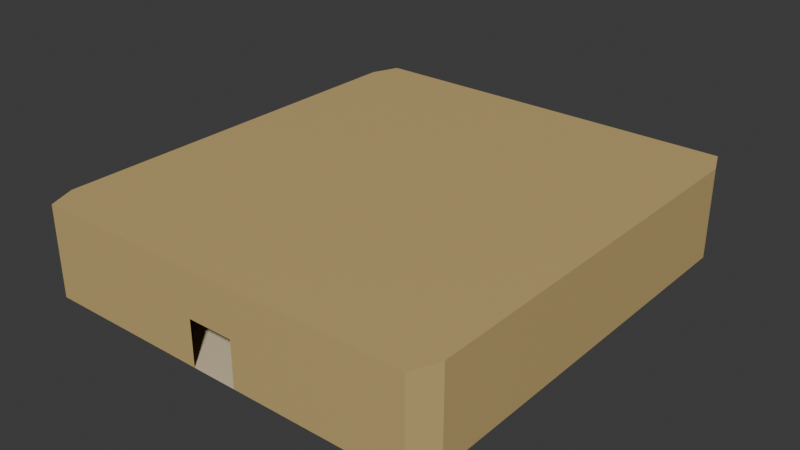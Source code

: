 # Source: RoomExit.blend  (saved by Blender 4.4.32; exported with 4.5.12 LTS)
import bpy
from mathutils import Matrix  # noqa: F401  (used for matrix-valued properties, if any)

bpy.ops.wm.read_factory_settings(use_empty=True)
scene = bpy.context.scene
scene.name = 'Scene'

# ---- collections
col_collection = bpy.data.collections.new('Collection'); scene.collection.children.link(col_collection)

# ---- materials (node trees are filled in below, after node groups)
mat_material = bpy.data.materials.new('Material')
mat_material_001 = bpy.data.materials.new('Material.001')

# ---- material node trees
mat_material.use_nodes = True; mat_material.node_tree.nodes.clear()
_N = mat_material.node_tree.nodes; _L = mat_material.node_tree.links
n0 = _N.new('ShaderNodeBsdfPrincipled'); n0.name = 'Principled BSDF'; n0.location = (10, 300)
n0.inputs[0].default_value = (0.7379, 0.6172, 0.4125, 1.0)
n1 = _N.new('ShaderNodeOutputMaterial'); n1.name = 'Material Output'; n1.location = (300, 300)
_L.new(n0.outputs[0], n1.inputs[0])
n1.is_active_output = True
mat_material_001.use_nodes = True; mat_material_001.node_tree.nodes.clear()
_N = mat_material_001.node_tree.nodes; _L = mat_material_001.node_tree.links
n0 = _N.new('ShaderNodeBsdfPrincipled'); n0.name = 'Principled BSDF'; n0.location = (10, 300)
n0.inputs[0].default_value = (0.5841, 0.4233, 0.1746, 1.0)
n1 = _N.new('ShaderNodeOutputMaterial'); n1.name = 'Material Output'; n1.location = (300, 300)
_L.new(n0.outputs[0], n1.inputs[0])
n1.is_active_output = True

# ---- world
world_world = bpy.data.worlds.new('World'); scene.world = world_world
world_world.use_nodes = True; world_world.node_tree.nodes.clear()
_N = world_world.node_tree.nodes; _L = world_world.node_tree.links
n0 = _N.new('ShaderNodeOutputWorld'); n0.name = 'World Output'; n0.location = (300, 300)
n1 = _N.new('ShaderNodeBackground'); n1.name = 'Background'; n1.location = (10, 300)
n1.inputs[0].default_value = (0.05088, 0.05088, 0.05088, 1.0)
_L.new(n1.outputs[0], n0.inputs[0])
n0.is_active_output = True
world_world.color = (0.05088, 0.05088, 0.05088)
world_world.sun_shadow_jitter_overblur = 0.0

# ---- meshes
me_cube_001 = bpy.data.meshes.new('Cube.001')
me_cube_001.from_pydata([(-8.493, -9.973, -1.0), (-8.982, -8.754, -1.0), (-8.982, -8.754, 1.0), (-8.493, -9.973, 1.0), (-8.982, 8.754, -1.0), (-8.493, 9.973, -1.0), (-8.493, 9.973, 1.0), (-8.982, 8.754, 1.0), (8.992, -8.754, -1.0), (8.503, -9.973, -1.0), (8.503, -9.973, 1.0), (8.992, -8.754, 1.0), (8.503, 9.973, -1.0), (8.992, 8.754, -1.0), (8.992, 8.754, 1.0), (8.503, 9.973, 1.0), (-8.982, -8.754, 0.0), (-8.493, -9.973, 0.0), (-8.982, 8.754, 0.0), (-8.493, 9.973, 0.0), (8.503, 9.973, 0.0), (8.992, 8.754, 0.0), (8.992, -8.754, 0.0), (8.503, -9.973, 0.0), (0.9999, -9.973, -1.0), (-0.9999, -9.973, -1.0), (0.9999, -9.973, 0.0), (-0.9999, -9.973, 0.0), (0.9999, -9.973, 1.0), (-0.9999, -9.973, 1.0), (0.9999, 9.973, -1.0), (-0.9999, 9.973, -1.0), (-0.9999, 9.973, 0.0), (0.9999, 9.973, 0.0), (0.9999, 9.973, 1.0), (-0.9999, 9.973, 1.0), (-8.982, -8.754, 2.996), (-8.982, 8.754, 2.996), (-8.493, -9.973, 2.996), (-8.493, 9.973, 2.996), (8.503, 9.973, 2.996), (8.992, 8.754, 2.996), (8.992, -8.754, 2.996), (8.503, -9.973, 2.996), (-0.9999, -9.973, 2.996), (-0.9999, 9.973, 2.996), (0.9999, -9.973, 2.996), (0.9999, 9.973, 2.996), (-8.982, -0.8127, 1.0), (-8.982, 0.8127, 1.0), (8.992, 0.8127, -1.0), (8.992, -0.8127, -1.0), (8.992, 0.8127, 0.0), (8.992, -0.8127, 0.0), (8.992, 0.8127, 1.0), (8.992, -0.8127, 1.0), (8.503, 0.9259, -1.0), (8.503, -0.9259, -1.0), (-8.982, 0.8127, -1.0), (-8.982, -0.8127, -1.0), (-8.982, 0.8127, 0.0), (-8.982, -0.8127, 0.0), (-8.493, -0.9259, -1.0), (-8.493, 0.9259, -1.0), (-0.9999, -0.9259, -1.0), (-0.9999, 0.9259, -1.0), (0.9999, -0.9259, -1.0), (0.9999, 0.9259, -1.0), (-8.982, -0.8127, 2.996), (-8.982, 0.8127, 2.996), (-8.493, -0.9259, 2.996), (-8.493, 0.9259, 2.996), (8.503, -0.9259, 2.996), (8.503, 0.9259, 2.996), (8.992, 0.8127, 2.996), (8.992, -0.8127, 2.996), (-0.9999, 0.9259, 2.996), (-0.9999, -0.9259, 2.996), (0.9999, 0.9259, 2.996), (0.9999, -0.9259, 2.996), (-0.9999, -0.9259, -0.2379), (-0.9999, 0.9259, -0.2379), (0.9999, -0.9259, -0.2379), (0.9999, 0.9259, -0.2379), (-0.3535, -0.3274, -0.2379), (-0.3535, 0.3274, -0.2379), (0.3535, -0.3274, -0.2379), (0.3535, 0.3274, -0.2379), (-0.3535, -0.3274, 0.1968), (-0.3535, 0.3274, 0.1968), (0.3535, -0.3274, 0.1968), (0.3535, 0.3274, 0.1968)], [], [(49, 7, 37, 69), (10, 28, 46, 43), (49, 60, 18, 7), (25, 0, 17, 27), (50, 13, 12, 56), (55, 53, 22, 11), (30, 12, 20, 33), (50, 52, 21, 13), (33, 20, 15, 34), (6, 35, 45, 39), (59, 61, 16, 1), (27, 17, 3, 29), (17, 16, 2, 3), (19, 18, 4, 5), (21, 20, 12, 13), (23, 22, 8, 9), (0, 1, 16, 17), (6, 7, 18, 19), (14, 15, 20, 21), (10, 11, 22, 23), (67, 56, 12, 30), (62, 59, 1, 0), (63, 65, 31, 5), (65, 67, 30, 31), (23, 26, 28, 10), (19, 32, 35, 6), (5, 31, 32, 19), (9, 24, 26, 23), (55, 11, 42, 75), (35, 34, 47, 45), (79, 72, 43, 46), (72, 75, 42, 43), (68, 70, 38, 36), (70, 77, 44, 38), (77, 79, 46, 44), (29, 3, 38, 44), (28, 29, 44, 46), (11, 10, 43, 42), (34, 15, 40, 47), (15, 14, 41, 40), (3, 2, 36, 38), (7, 6, 39, 37), (45, 47, 78, 76), (76, 78, 79, 77), (39, 45, 76, 71), (71, 76, 77, 70), (37, 39, 71, 69), (69, 71, 70, 68), (40, 41, 74, 73), (73, 74, 75, 72), (47, 40, 73, 78), (78, 73, 72, 79), (14, 54, 74, 41), (54, 55, 75, 74), (25, 24, 66, 64), (65, 64, 80, 81), (0, 25, 64, 62), (62, 64, 65, 63), (5, 4, 58, 63), (63, 58, 59, 62), (24, 9, 57, 66), (66, 57, 56, 67), (4, 18, 60, 58), (58, 60, 61, 59), (8, 22, 53, 51), (51, 53, 52, 50), (14, 21, 52, 54), (54, 52, 53, 55), (8, 51, 57, 9), (51, 50, 56, 57), (2, 16, 61, 48), (48, 61, 60, 49), (2, 48, 68, 36), (48, 49, 69, 68), (80, 82, 86, 84), (64, 66, 82, 80), (67, 65, 81, 83), (66, 67, 83, 82), (85, 84, 88, 89), (81, 80, 84, 85), (83, 81, 85, 87), (82, 83, 87, 86), (88, 90, 91, 89), (87, 85, 89, 91), (86, 87, 91, 90), (84, 86, 90, 88)])
me_cube_001.polygons.foreach_set('material_index', [1, 1, 1, 1, 0, 1, 1, 1, 1, 1, 1, 1, 1, 1, 1, 1, 1, 1, 1, 1, 0, 0, 0, 0, 1, 1, 1, 1, 1, 1, 1, 1, 1, 1, 1, 1, 1, 1, 1, 1, 1, 1, 1, 1, 1, 1, 1, 1, 1, 1, 1, 1, 1, 1, 0, 0, 0, 0, 0, 0, 0, 0, 1, 1, 1, 1, 1, 1, 0, 0, 1, 1, 1, 1, 0, 0, 0, 0, 0, 0, 0, 0, 0, 0, 0, 0])
_uv = me_cube_001.uv_layers.new(name='UVMap')
_uv.uv.foreach_set('vector', [0.625, 0.1628, 0.625, 0.2384, 0.625, 0.2384, 0.625, 0.1628, 0.625, 0.7653, 0.625, 0.8384, 0.625, 0.8384, 0.625, 0.7653, 0.625, 0.1628, 0.5, 0.1628, 0.5, 0.2384, 0.625, 0.2384, 0.375, 0.9116, 0.375, 0.9847, 0.5, 0.9847, 0.5, 0.9116, 0.375, 0.5872, 0.375, 0.5116, 0.375, 0.4847, 0.375, 0.5782, 0.625, 0.6628, 0.5, 0.6628, 0.5, 0.7384, 0.625, 0.7384, 0.375, 0.4116, 0.375, 0.4847, 0.5, 0.4847, 0.5, 0.4116, 0.375, 0.5872, 0.5, 0.5872, 0.5, 0.5116, 0.375, 0.5116, 0.5, 0.4116, 0.5, 0.4847, 0.625, 0.4847, 0.625, 0.4116, 0.625, 0.2653, 0.625, 0.3384, 0.625, 0.3384, 0.625, 0.2653, 0.375, 0.08721, 0.5, 0.08721, 0.5, 0.01164, 0.375, 0.01164, 0.5, 0.9116, 0.5, 0.9847, 0.625, 0.9847, 0.625, 0.9116, 0.5, 0.0, 0.5, 0.01164, 0.625, 0.01164, 0.625, 0.0, 0.5, 0.2653, 0.5, 0.2384, 0.375, 0.2384, 0.375, 0.2653, 0.5, 0.5116, 0.5, 0.4847, 0.375, 0.4847, 0.375, 0.5116, 0.5, 0.7653, 0.5, 0.7384, 0.375, 0.7384, 0.375, 0.7653, 0.375, 0.0, 0.375, 0.01164, 0.5, 0.01164, 0.5, 0.0, 0.625, 0.2653, 0.625, 0.2384, 0.5, 0.2384, 0.5, 0.2653, 0.625, 0.5116, 0.625, 0.4847, 0.5, 0.4847, 0.5, 0.5116, 0.625, 0.7653, 0.625, 0.7384, 0.5, 0.7384, 0.5, 0.7653, 0.375, 0.5539, 0.375, 0.5782, 0.375, 0.4847, 0.375, 0.4116, 0.375, 0.7449, 0.375, 0.08721, 0.375, 0.01164, 0.375, 0.9847, 0.375, 0.5051, 0.375, 0.5295, 0.375, 0.3384, 0.375, 0.2653, 0.375, 0.5295, 0.375, 0.5539, 0.375, 0.4116, 0.375, 0.3384, 0.5, 0.7653, 0.5, 0.8384, 0.625, 0.8384, 0.625, 0.7653, 0.5, 0.2653, 0.5, 0.3384, 0.625, 0.3384, 0.625, 0.2653, 0.375, 0.2653, 0.375, 0.3384, 0.5, 0.3384, 0.5, 0.2653, 0.375, 0.7653, 0.375, 0.8384, 0.5, 0.8384, 0.5, 0.7653, 0.625, 0.6628, 0.625, 0.7384, 0.625, 0.7384, 0.625, 0.6628, 0.0, 0.0, 0.0, 0.0, 0.0, 0.0, 0.0, 0.0, 0.625, 0.6961, 0.625, 0.6718, 0.625, 0.7653, 0.625, 0.8384, 0.625, 0.6718, 0.625, 0.6628, 0.625, 0.7384, 0.625, 0.7653, 0.625, 0.08721, 0.625, 0.7449, 0.625, 0.9847, 0.625, 0.01164, 0.625, 0.7449, 0.625, 0.7205, 0.625, 0.9116, 0.625, 0.9847, 0.625, 0.7205, 0.625, 0.6961, 0.625, 0.8384, 0.625, 0.9116, 0.625, 0.9116, 0.625, 0.9847, 0.625, 0.9847, 0.625, 0.9116, 0.0, 0.0, 0.0, 0.0, 0.0, 0.0, 0.0, 0.0, 0.625, 0.7384, 0.625, 0.7653, 0.625, 0.7653, 0.625, 0.7384, 0.625, 0.4116, 0.625, 0.4847, 0.625, 0.4847, 0.625, 0.4116, 0.625, 0.4847, 0.625, 0.5116, 0.625, 0.5116, 0.625, 0.4847, 0.625, 0.0, 0.625, 0.01164, 0.625, 0.01164, 0.625, 0.0, 0.625, 0.2384, 0.625, 0.2653, 0.625, 0.2653, 0.625, 0.2384, 0.625, 0.3384, 0.625, 0.4116, 0.625, 0.5539, 0.625, 0.5295, 0.625, 0.5295, 0.625, 0.5539, 0.625, 0.6961, 0.625, 0.7205, 0.625, 0.2653, 0.625, 0.3384, 0.625, 0.5295, 0.625, 0.5051, 0.625, 0.5051, 0.625, 0.5295, 0.625, 0.7205, 0.625, 0.7449, 0.625, 0.2384, 0.625, 0.2653, 0.625, 0.5051, 0.625, 0.1628, 0.625, 0.1628, 0.625, 0.5051, 0.625, 0.7449, 0.625, 0.08721, 0.625, 0.4847, 0.625, 0.5116, 0.625, 0.5872, 0.625, 0.5782, 0.625, 0.5782, 0.625, 0.5872, 0.625, 0.6628, 0.625, 0.6718, 0.625, 0.4116, 0.625, 0.4847, 0.625, 0.5782, 0.625, 0.5539, 0.625, 0.5539, 0.625, 0.5782, 0.625, 0.6718, 0.625, 0.6961, 0.625, 0.5116, 0.625, 0.5872, 0.625, 0.5872, 0.625, 0.5116, 0.625, 0.5872, 0.625, 0.6628, 0.625, 0.6628, 0.625, 0.5872, 0.375, 0.9116, 0.375, 0.8384, 0.375, 0.6961, 0.375, 0.7205, 0.375, 0.5295, 0.375, 0.7205, 0.375, 0.7205, 0.375, 0.5295, 0.375, 0.9847, 0.375, 0.9116, 0.375, 0.7205, 0.375, 0.7449, 0.375, 0.7449, 0.375, 0.7205, 0.375, 0.5295, 0.375, 0.5051, 0.375, 0.2653, 0.375, 0.2384, 0.375, 0.1628, 0.375, 0.5051, 0.375, 0.5051, 0.375, 0.1628, 0.375, 0.08721, 0.375, 0.7449, 0.375, 0.8384, 0.375, 0.7653, 0.375, 0.6718, 0.375, 0.6961, 0.375, 0.6961, 0.375, 0.6718, 0.375, 0.5782, 0.375, 0.5539, 0.375, 0.2384, 0.5, 0.2384, 0.5, 0.1628, 0.375, 0.1628, 0.375, 0.1628, 0.5, 0.1628, 0.5, 0.08721, 0.375, 0.08721, 0.375, 0.7384, 0.5, 0.7384, 0.5, 0.6628, 0.375, 0.6628, 0.375, 0.6628, 0.5, 0.6628, 0.5, 0.5872, 0.375, 0.5872, 0.625, 0.5116, 0.5, 0.5116, 0.5, 0.5872, 0.625, 0.5872, 0.625, 0.5872, 0.5, 0.5872, 0.5, 0.6628, 0.625, 0.6628, 0.375, 0.7384, 0.375, 0.6628, 0.375, 0.6718, 0.375, 0.7653, 0.375, 0.6628, 0.375, 0.5872, 0.375, 0.5782, 0.375, 0.6718, 0.625, 0.01164, 0.5, 0.01164, 0.5, 0.08721, 0.625, 0.08721, 0.625, 0.08721, 0.5, 0.08721, 0.5, 0.1628, 0.625, 0.1628, 0.625, 0.01164, 0.625, 0.08721, 0.625, 0.08721, 0.625, 0.01164, 0.625, 0.08721, 0.625, 0.1628, 0.625, 0.1628, 0.625, 0.08721, 0.375, 0.7205, 0.375, 0.6961, 0.375, 0.6961, 0.375, 0.7205, 0.375, 0.7205, 0.375, 0.6961, 0.375, 0.6961, 0.375, 0.7205, 0.375, 0.5539, 0.375, 0.5295, 0.375, 0.5295, 0.375, 0.5539, 0.375, 0.6961, 0.375, 0.5539, 0.375, 0.5539, 0.375, 0.6961, 0.375, 0.5295, 0.375, 0.7205, 0.375, 0.7205, 0.375, 0.5295, 0.375, 0.5295, 0.375, 0.7205, 0.375, 0.7205, 0.375, 0.5295, 0.375, 0.5539, 0.375, 0.5295, 0.375, 0.5295, 0.375, 0.5539, 0.375, 0.6961, 0.375, 0.5539, 0.375, 0.5539, 0.375, 0.6961, 0.375, 0.7205, 0.375, 0.6961, 0.375, 0.5539, 0.375, 0.5295, 0.375, 0.5539, 0.375, 0.5295, 0.375, 0.5295, 0.375, 0.5539, 0.375, 0.6961, 0.375, 0.5539, 0.375, 0.5539, 0.375, 0.6961, 0.375, 0.7205, 0.375, 0.6961, 0.375, 0.6961, 0.375, 0.7205])
me_cube_001.materials.append(mat_material)
me_cube_001.materials.append(mat_material_001)
me_cube_001.update()

# ---- objects
ob_cube = bpy.data.objects.new('Cube', me_cube_001)

# ---- transforms, parenting, visibility, modifiers, constraints
ob_cube.location = (0.0, 0.0, 0.0)

# ---- collection membership
col_collection.objects.link(ob_cube)

# ---- scene / render settings (as saved in the file)
scene.frame_start = 1; scene.frame_end = 250; scene.frame_set(1)
scene.render.engine = 'BLENDER_EEVEE_NEXT'
bpy.context.view_layer.update()

# ---- added for rendering (the .blend has no active camera and no usable light): camera, sun
cam_auto = bpy.data.cameras.new('AutoCamera')
cam_auto.lens = 50.0
cam_auto.sensor_width = 36.0
cam_auto.clip_end = 1000.0
ob_auto_camera = bpy.data.objects.new('AutoCamera', cam_auto)
scene.collection.objects.link(ob_auto_camera)
ob_auto_camera.location = (25.1209, -30.1391, 21.0908)
ob_auto_camera.rotation_euler = (1.09748, -7.21219e-08, 0.694738)
scene.camera = ob_auto_camera
light_auto_sun = bpy.data.lights.new('AutoSun', 'SUN')
light_auto_sun.energy = 3.0
light_auto_sun.angle = 0.0523599
ob_auto_sun = bpy.data.objects.new('AutoSun', light_auto_sun)
scene.collection.objects.link(ob_auto_sun)
ob_auto_sun.rotation_euler = (0.872665, 0.174533, 0.523599)
bpy.context.view_layer.update()
